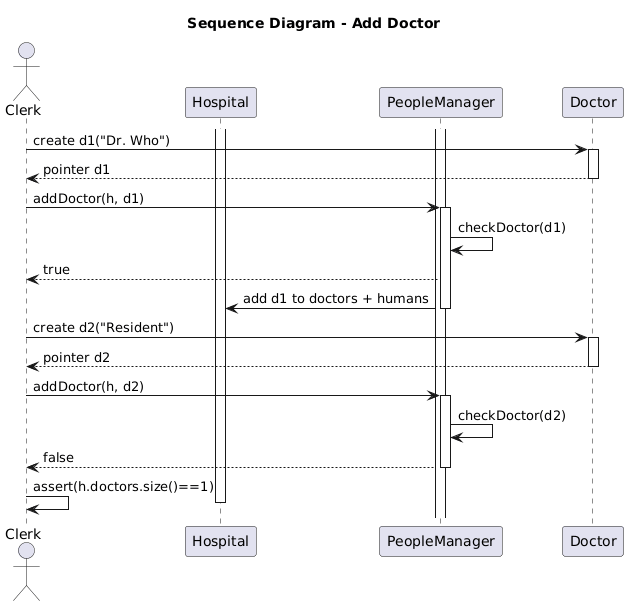

The diagram above was rendered by PlantUML. Its source (embedded in the PNG):
@startuml
title Sequence Diagram - Add Doctor

actor Clerk

activate Hospital
activate PeopleManager

Clerk -> Doctor : create d1("Dr. Who")
activate Doctor
Doctor --> Clerk : pointer d1
deactivate Doctor

' --- First addDoctor(d1)
Clerk -> PeopleManager : addDoctor(h, d1)
activate PeopleManager
PeopleManager -> PeopleManager : checkDoctor(d1)
PeopleManager --> Clerk : true
PeopleManager -> Hospital : add d1 to doctors + humans
deactivate PeopleManager


Clerk -> Doctor : create d2("Resident")
activate Doctor
Doctor --> Clerk : pointer d2
deactivate Doctor

' --- Second addDoctor(d2)
Clerk -> PeopleManager : addDoctor(h, d2)
activate PeopleManager
PeopleManager -> PeopleManager : checkDoctor(d2)
PeopleManager --> Clerk : false
deactivate PeopleManager

Clerk -> Clerk : assert(h.doctors.size()==1)

deactivate Hospital
@enduml